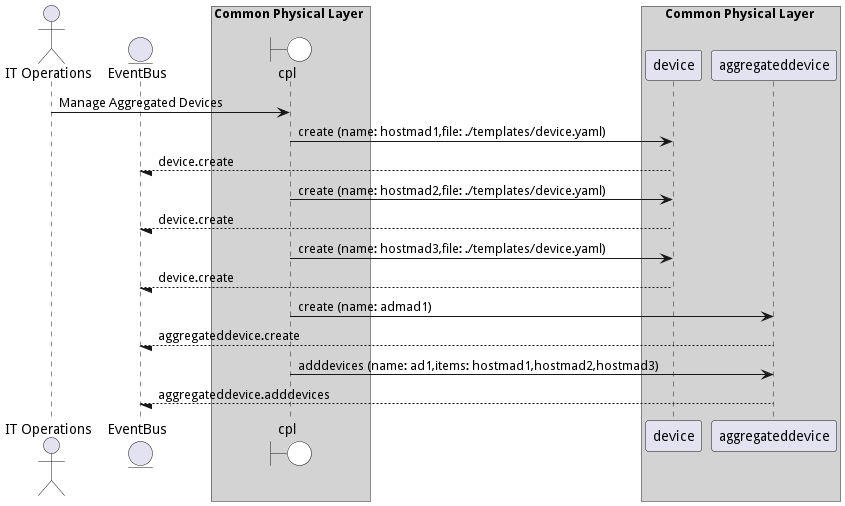

The diagram above was rendered by PlantUML. Its source (embedded in the PNG):
@startuml

actor "IT Operations"


entity EventBus

box Common Physical Layer #lightgray
    boundary cpl #white
end box


box Common Physical Layer #lightgray
            participant device
            participant aggregateddevice
    end box


"IT Operations" -> cpl: Manage Aggregated Devices

    cpl -> "device": create (name: hostmad1,file: ./templates/device.yaml)

    "device" --/ EventBus: device.create

    cpl -> "device": create (name: hostmad2,file: ./templates/device.yaml)

    "device" --/ EventBus: device.create

    cpl -> "device": create (name: hostmad3,file: ./templates/device.yaml)

    "device" --/ EventBus: device.create

    cpl -> "aggregateddevice": create (name: admad1)

    "aggregateddevice" --/ EventBus: aggregateddevice.create

    cpl -> "aggregateddevice": adddevices (name: ad1,items: hostmad1,hostmad2,hostmad3)

    "aggregateddevice" --/ EventBus: aggregateddevice.adddevices



@enduml